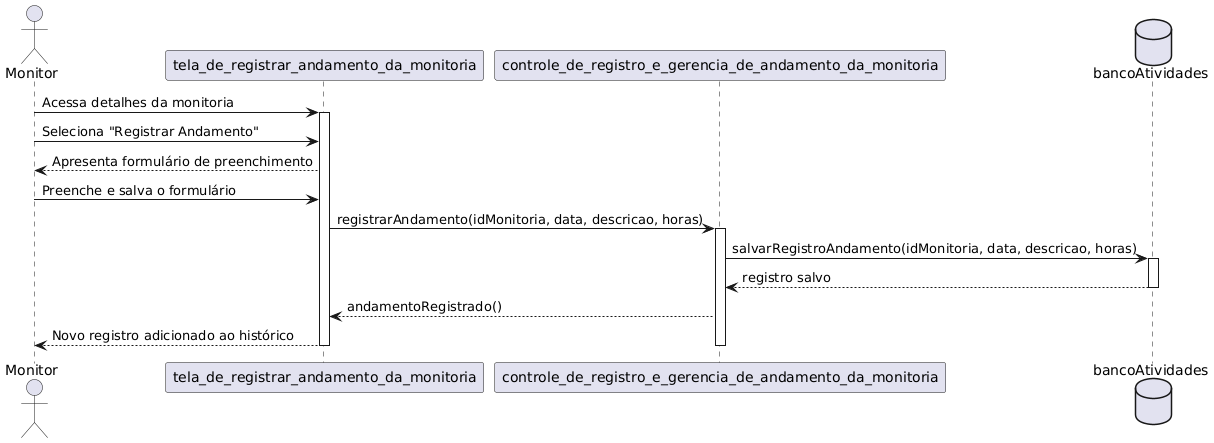

The diagram above was rendered by PlantUML. Its source (embedded in the PNG):
@startuml
actor Monitor
participant Tela_Registrar_Andamento as "tela_de_registrar_andamento_da_monitoria"
participant Controlador_Andamento_Monitoria as "controle_de_registro_e_gerencia_de_andamento_da_monitoria"
database BancoAtividades as "bancoAtividades"

Monitor -> Tela_Registrar_Andamento: Acessa detalhes da monitoria
activate Tela_Registrar_Andamento
Monitor -> Tela_Registrar_Andamento: Seleciona "Registrar Andamento"
Tela_Registrar_Andamento --> Monitor: Apresenta formulário de preenchimento 
Monitor -> Tela_Registrar_Andamento: Preenche e salva o formulário
Tela_Registrar_Andamento -> Controlador_Andamento_Monitoria: registrarAndamento(idMonitoria, data, descricao, horas)
activate Controlador_Andamento_Monitoria
Controlador_Andamento_Monitoria -> BancoAtividades: salvarRegistroAndamento(idMonitoria, data, descricao, horas)
activate BancoAtividades
BancoAtividades --> Controlador_Andamento_Monitoria: registro salvo
deactivate BancoAtividades
Controlador_Andamento_Monitoria --> Tela_Registrar_Andamento: andamentoRegistrado()
Tela_Registrar_Andamento --> Monitor: Novo registro adicionado ao histórico 
deactivate Controlador_Andamento_Monitoria
deactivate Tela_Registrar_Andamento
@enduml